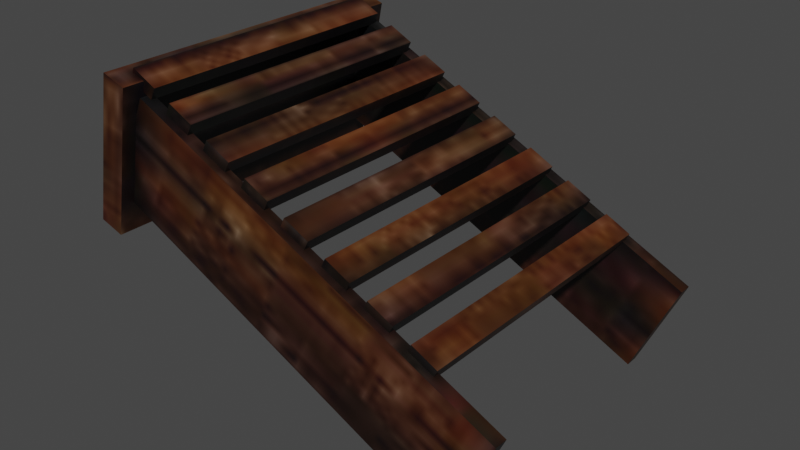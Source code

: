 # Source: rice_thresher.blend  (saved by Blender 3.6.13; exported with 4.5.12 LTS)
import bpy
from mathutils import Matrix  # noqa: F401  (used for matrix-valued properties, if any)

bpy.ops.wm.read_factory_settings(use_empty=True)
scene = bpy.context.scene
scene.name = 'Scene'

# ---- collections
col_collection = bpy.data.collections.new('Collection'); scene.collection.children.link(col_collection)

# ---- images (referenced by path relative to the original .blend; pixels are not part of the script)
import os
ASSET_DIR = os.environ.get("B2B_ASSET_DIR", "")  # directory of the original .blend (textures are referenced by path, not embedded)
HERE = os.path.dirname(os.path.abspath(__file__))  # packed textures are extracted next to this script under _unpacked/

def load_image(name, relpath, width, height, colorspace="sRGB"):
    """Load a texture the original file referenced (path relative to the .blend, or extracted next to this script)."""
    p = next((c for c in (os.path.join(HERE, relpath), os.path.join(ASSET_DIR, relpath)) if relpath and os.path.exists(c)), "")
    if p:
        img = bpy.data.images.load(p, check_existing=True)
        img.name = name
    else:  # same state as the original file: an image datablock whose file is absent (Cycles renders it pink)
        img = bpy.data.images.new(name, width, height)
        img.source = "FILE"
        img.filepath = "//" + (relpath or name)
    img.colorspace_settings.name = colorspace
    return img
img_rice_thresher_noise_jpg = load_image('rice thresher noise.jpg', '_unpacked/rice_thresher_noise.2b61bda1.jpg', 128, 128, 'sRGB')

# ---- materials (node trees are filled in below, after node groups)
mat_rice_thresher = bpy.data.materials.new('rice thresher')
mat_rice_thresher.use_transparent_shadow = False

# ---- material node trees
mat_rice_thresher.use_nodes = True; mat_rice_thresher.node_tree.nodes.clear()
_N = mat_rice_thresher.node_tree.nodes; _L = mat_rice_thresher.node_tree.links
n0 = _N.new('ShaderNodeBsdfPrincipled'); n0.name = 'Principled BSDF'; n0.location = (10, 300)
n0.distribution = 'GGX'
n0.subsurface_method = 'RANDOM_WALK_SKIN'
n0.inputs[3].default_value = 1.45
n0.inputs[27].default_value = (0.0, 0.0, 0.0, 1.0)
n0.inputs[28].default_value = 1.0
n1 = _N.new('ShaderNodeOutputMaterial'); n1.name = 'Material Output'; n1.location = (300, 300)
n2 = _N.new('ShaderNodeTexImage'); n2.name = 'Image Texture'; n2.location = (-335, 170)
n2.image = img_rice_thresher_noise_jpg
_L.new(n0.outputs[0], n1.inputs[0])
_L.new(n2.outputs[0], n0.inputs[0])
n1.is_active_output = True

# ---- world
world_world = bpy.data.worlds.new('World'); scene.world = world_world
world_world.use_nodes = True; world_world.node_tree.nodes.clear()
_N = world_world.node_tree.nodes; _L = world_world.node_tree.links
n0 = _N.new('ShaderNodeOutputWorld'); n0.name = 'World Output'; n0.location = (300, 300)
n1 = _N.new('ShaderNodeBackground'); n1.name = 'Background'; n1.location = (10, 300)
n1.inputs[0].default_value = (0.05088, 0.05088, 0.05088, 1.0)
_L.new(n1.outputs[0], n0.inputs[0])
n0.is_active_output = True
world_world.color = (0.05088, 0.05088, 0.05088)
world_world.use_sun_shadow = False
world_world.sun_shadow_jitter_overblur = 0.0

# ---- meshes
me_cube_016 = bpy.data.meshes.new('Cube.016')
me_cube_016.from_pydata([(7.504, -4.618, -1.016), (7.318, -4.618, -1.392), (7.504, 4.618, -1.016), (7.318, 4.618, -1.392), (6.682, -4.618, -0.6084), (6.496, -4.618, -0.9837), (6.682, 4.618, -0.6084), (6.496, 4.618, -0.9837), (-2.301, -4.618, 3.85), (-2.487, -4.618, 3.475), (-2.301, 4.618, 3.85), (-2.487, 4.618, 3.475), (-3.123, -4.618, 4.258), (-3.309, -4.618, 3.883), (-3.123, 4.618, 4.258), (-3.309, 4.618, 3.883), (-0.9005, -4.618, 3.155), (-1.087, -4.618, 2.78), (-0.9005, 4.618, 3.155), (-1.087, 4.618, 2.78), (-1.722, -4.618, 3.563), (-1.908, -4.618, 3.188), (-1.722, 4.618, 3.563), (-1.908, 4.618, 3.188), (0.5003, -4.618, 2.46), (0.314, -4.618, 2.085), (0.5003, 4.618, 2.46), (0.314, 4.618, 2.085), (-0.3215, -4.618, 2.868), (-0.5077, -4.618, 2.492), (-0.3215, 4.618, 2.868), (-0.5077, 4.618, 2.492), (1.901, -4.618, 1.765), (1.715, -4.618, 1.389), (1.901, 4.618, 1.765), (1.715, 4.618, 1.389), (1.079, -4.618, 2.172), (0.893, -4.618, 1.797), (1.079, 4.618, 2.172), (0.893, 4.618, 1.797), (3.302, -4.618, 1.069), (3.116, -4.618, 0.6941), (3.302, 4.618, 1.069), (3.116, 4.618, 0.6941), (2.48, -4.618, 1.477), (2.294, -4.618, 1.102), (2.48, 4.618, 1.477), (2.294, 4.618, 1.102), (4.703, -4.618, 0.3741), (4.516, -4.618, -0.001132), (4.703, 4.618, 0.3741), (4.516, 4.618, -0.001132), (3.881, -4.618, 0.782), (3.695, -4.618, 0.4067), (3.881, 4.618, 0.782), (3.695, 4.618, 0.4067), (6.103, -4.618, -0.3211), (5.917, -4.618, -0.6963), (6.103, 4.618, -0.3211), (5.917, 4.618, -0.6963), (5.282, -4.618, 0.08678), (5.095, -4.618, -0.2885), (5.282, 4.618, 0.08678), (5.095, 4.618, -0.2885), (8.009, 4.433, -5.336), (9.449, 4.433, -2.204), (-4.096, 4.433, 0.4265), (-2.655, 4.433, 3.558), (8.009, 4.868, -5.336), (9.449, 4.868, -2.204), (-4.096, 4.868, 0.4265), (-2.655, 4.868, 3.558), (-4.471, -5.319, -0.536), (-3.521, -5.319, 4.216), (-4.471, 5.319, -0.536), (-3.521, 5.319, 4.216), (-3.676, -5.319, -0.7928), (-2.726, -5.319, 3.96), (-3.676, 5.319, -0.7928), (-2.726, 5.319, 3.96), (8.009, -4.855, -5.336), (9.449, -4.855, -2.204), (-4.096, -4.855, 0.4265), (-2.655, -4.855, 3.558), (8.009, -4.423, -5.336), (9.449, -4.423, -2.204), (-4.096, -4.423, 0.4265), (-2.655, -4.423, 3.558)], [], [(0, 1, 3, 2), (2, 3, 7, 6), (6, 7, 5, 4), (4, 5, 1, 0), (2, 6, 4, 0), (7, 3, 1, 5), (8, 9, 11, 10), (10, 11, 15, 14), (14, 15, 13, 12), (12, 13, 9, 8), (10, 14, 12, 8), (15, 11, 9, 13), (16, 17, 19, 18), (18, 19, 23, 22), (22, 23, 21, 20), (20, 21, 17, 16), (18, 22, 20, 16), (23, 19, 17, 21), (24, 25, 27, 26), (26, 27, 31, 30), (30, 31, 29, 28), (28, 29, 25, 24), (26, 30, 28, 24), (31, 27, 25, 29), (32, 33, 35, 34), (34, 35, 39, 38), (38, 39, 37, 36), (36, 37, 33, 32), (34, 38, 36, 32), (39, 35, 33, 37), (40, 41, 43, 42), (42, 43, 47, 46), (46, 47, 45, 44), (44, 45, 41, 40), (42, 46, 44, 40), (47, 43, 41, 45), (48, 49, 51, 50), (50, 51, 55, 54), (54, 55, 53, 52), (52, 53, 49, 48), (50, 54, 52, 48), (55, 51, 49, 53), (56, 57, 59, 58), (58, 59, 63, 62), (62, 63, 61, 60), (60, 61, 57, 56), (58, 62, 60, 56), (63, 59, 57, 61), (64, 65, 67, 66), (66, 67, 71, 70), (70, 71, 69, 68), (68, 69, 65, 64), (66, 70, 68, 64), (71, 67, 65, 69), (72, 73, 75, 74), (74, 75, 79, 78), (78, 79, 77, 76), (76, 77, 73, 72), (74, 78, 76, 72), (79, 75, 73, 77), (80, 81, 83, 82), (82, 83, 87, 86), (86, 87, 85, 84), (84, 85, 81, 80), (82, 86, 84, 80), (87, 83, 81, 85)])
_uv = me_cube_016.uv_layers.new(name='UVMap')
_uv.uv.foreach_set('vector', [0.8974, 0.3771, 0.9145, 0.3771, 0.9145, 0.7542, 0.8974, 0.7542, 0.6508, 0.9436, 0.6337, 0.9436, 0.6337, 0.9061, 0.6508, 0.9061, 0.9316, 0.3771, 0.9487, 0.3771, 0.9487, 0.7542, 0.9316, 0.7542, 0.6508, 0.9061, 0.6679, 0.9061, 0.6679, 0.9436, 0.6508, 0.9436, 0.1498, 0.9263, 0.1124, 0.9263, 0.1124, 0.5492, 0.1498, 0.5492, 0.4494, 0.5492, 0.4869, 0.5492, 0.4869, 0.9263, 0.4494, 0.9263, 0.9487, -2.532e-09, 0.9658, -3.28e-09, 0.9658, 0.3771, 0.9487, 0.3771, 0.685, 0.9436, 0.6679, 0.9436, 0.6679, 0.9061, 0.685, 0.9061, 0.9487, 0.3771, 0.9658, 0.3771, 0.9658, 0.7542, 0.9487, 0.7542, 0.8389, 0.8687, 0.856, 0.8687, 0.856, 0.9061, 0.8389, 0.9061, 0.03745, 0.9263, 1.554e-09, 0.9263, -1.493e-08, 0.5492, 0.03745, 0.5492, 0.3745, 0.5492, 0.412, 0.5492, 0.412, 0.9263, 0.3745, 0.9263, 0.9658, -3.28e-09, 0.9829, -4.027e-09, 0.9829, 0.3771, 0.9658, 0.3771, 0.7534, 0.9061, 0.7363, 0.9061, 0.7363, 0.8687, 0.7534, 0.8687, 0.9658, 0.3771, 0.9829, 0.3771, 0.9829, 0.7542, 0.9658, 0.7542, 0.7021, 0.8687, 0.7192, 0.8687, 0.7192, 0.9061, 0.7021, 0.9061, 0.8974, 0.3771, 0.86, 0.3771, 0.86, 1.347e-09, 0.8974, -2.903e-10, 0.412, 0.5492, 0.4494, 0.5492, 0.4494, 0.9263, 0.412, 0.9263, 0.6003, 0.5473, 0.6174, 0.5473, 0.6174, 0.9245, 0.6003, 0.9245, 0.8047, 0.9061, 0.7876, 0.9061, 0.7876, 0.8687, 0.8047, 0.8687, 0.9829, -4.027e-09, 1.0, -4.775e-09, 1.0, 0.3771, 0.9829, 0.3771, 0.7534, 0.8687, 0.7705, 0.8687, 0.7705, 0.9061, 0.7534, 0.9061, 0.1124, 0.9263, 0.0749, 0.9263, 0.0749, 0.5492, 0.1124, 0.5492, 0.3371, 0.5492, 0.3745, 0.5492, 0.3745, 0.9263, 0.3371, 0.9263, 0.4869, 0.5492, 0.5039, 0.5492, 0.5039, 0.9263, 0.4869, 0.9263, 0.685, 0.9061, 0.6679, 0.9061, 0.6679, 0.8687, 0.685, 0.8687, 0.5039, 0.5492, 0.521, 0.5492, 0.521, 0.9263, 0.5039, 0.9263, 0.685, 0.8687, 0.7021, 0.8687, 0.7021, 0.9061, 0.685, 0.9061, 0.8974, 0.7542, 0.86, 0.7542, 0.86, 0.3771, 0.8974, 0.3771, 0.2247, 0.5492, 0.2622, 0.5492, 0.2622, 0.9263, 0.2247, 0.9263, 0.521, 0.5492, 0.5381, 0.5492, 0.5381, 0.9263, 0.521, 0.9263, 0.8218, 0.9061, 0.8047, 0.9061, 0.8047, 0.8687, 0.8218, 0.8687, 0.8974, -2.903e-10, 0.9145, -1.038e-09, 0.9145, 0.3771, 0.8974, 0.3771, 0.8218, 0.8687, 0.8389, 0.8687, 0.8389, 0.9061, 0.8218, 0.9061, 0.6003, 0.9245, 0.5629, 0.9245, 0.5629, 0.5473, 0.6003, 0.5473, 0.2622, 0.5492, 0.2996, 0.5492, 0.2996, 0.9263, 0.2622, 0.9263, 0.5381, 0.5492, 0.5552, 0.5492, 0.5552, 0.9263, 0.5381, 0.9263, 0.7363, 0.9061, 0.7192, 0.9061, 0.7192, 0.8687, 0.7363, 0.8687, 0.9145, -1.038e-09, 0.9316, -1.785e-09, 0.9316, 0.3771, 0.9145, 0.3771, 0.7705, 0.8687, 0.7876, 0.8687, 0.7876, 0.9061, 0.7705, 0.9061, 0.0749, 0.9263, 0.03745, 0.9263, 0.03745, 0.5492, 0.0749, 0.5492, 0.2996, 0.5492, 0.3371, 0.5492, 0.3371, 0.9263, 0.2996, 0.9263, 0.9316, -1.785e-09, 0.9487, -2.532e-09, 0.9487, 0.3771, 0.9316, 0.3771, 0.6508, 0.9061, 0.6337, 0.9061, 0.6337, 0.8687, 0.6508, 0.8687, 0.9145, 0.3771, 0.9316, 0.3771, 0.9316, 0.7542, 0.9145, 0.7542, 0.6508, 0.8687, 0.6679, 0.8687, 0.6679, 0.9061, 0.6508, 0.9061, 0.1873, 0.9263, 0.1498, 0.9263, 0.1498, 0.5492, 0.1873, 0.5492, 0.1873, 0.5492, 0.2247, 0.5492, 0.2247, 0.9263, 0.1873, 0.9263, 0.1407, 0.5492, 4.39e-08, 0.5473, 8.368e-09, -1.758e-08, 0.1407, 0.001855, 0.9455, 0.895, 0.9455, 0.7542, 0.9633, 0.7542, 0.9633, 0.895, 0.1407, 0.001855, 0.2814, -1.762e-08, 0.2814, 0.5473, 0.1407, 0.5492, 0.9278, 0.895, 0.9278, 0.7542, 0.9455, 0.7542, 0.9455, 0.895, 0.5806, -9.734e-09, 0.5984, -9.734e-09, 0.5984, 0.5473, 0.5806, 0.5473, 0.5629, -9.734e-09, 0.5806, -9.734e-09, 0.5806, 0.5473, 0.5629, 0.5473, 0.8261, 0.4343, 0.6337, 0.4343, 0.6337, 1.124e-08, 0.8261, 2.826e-09, 0.86, 0.9521, 0.86, 0.7542, 0.8939, 0.7582, 0.8939, 0.956, 0.8261, 0.8687, 0.6337, 0.8687, 0.6337, 0.4343, 0.8261, 0.4343, 0.8939, 0.956, 0.8939, 0.7582, 0.9278, 0.7542, 0.9278, 0.9521, 0.8261, 0.4343, 0.86, 0.4343, 0.86, 0.8687, 0.8261, 0.8687, 0.86, 0.4343, 0.8261, 0.4343, 0.8261, 2.826e-09, 0.86, 1.347e-09, 0.4222, 0.5492, 0.2814, 0.5473, 0.2814, -1.753e-08, 0.4222, 0.001855, 0.9809, 0.895, 0.9809, 0.7542, 0.9985, 0.7542, 0.9985, 0.895, 0.4222, 0.001855, 0.5629, -9.219e-11, 0.5629, 0.5473, 0.4222, 0.5492, 0.9633, 0.895, 0.9633, 0.7542, 0.9809, 0.7542, 0.9809, 0.895, 0.616, -9.734e-09, 0.6337, -9.734e-09, 0.6337, 0.5473, 0.616, 0.5473, 0.5984, -9.734e-09, 0.616, -9.734e-09, 0.616, 0.5473, 0.5984, 0.5473])
me_cube_016.materials.append(mat_rice_thresher)
me_cube_016.use_remesh_fix_poles = True
me_cube_016.use_remesh_preserve_attributes = False
me_cube_016.use_mirror_vertex_groups = False
me_cube_016.update()

# ---- objects
ob_rice_thresher = bpy.data.objects.new('rice thresher', me_cube_016)

# ---- transforms, parenting, visibility, modifiers, constraints
ob_rice_thresher.location = (0.0, 0.0, 0.0)
ob_rice_thresher.lineart.crease_threshold = 0.0

# ---- collection membership
col_collection.objects.link(ob_rice_thresher)

# ---- scene / render settings (as saved in the file)
scene.frame_start = 1; scene.frame_end = 250; scene.frame_set(0)
scene.render.engine = 'BLENDER_EEVEE_NEXT'
scene.cycles.use_denoising = False
scene.cycles.samples = 128
scene.cycles.sampling_pattern = 'TABULATED_SOBOL'
scene.cycles.use_adaptive_sampling = False
scene.cycles.use_light_tree = False
scene.view_settings.view_transform = 'Filmic'
bpy.context.view_layer.update()

# ---- added for rendering (the .blend has no active camera and no usable light): camera, sun
cam_auto = bpy.data.cameras.new('AutoCamera')
cam_auto.lens = 50.0
cam_auto.sensor_width = 36.0
cam_auto.clip_end = 1000.0
ob_auto_camera = bpy.data.objects.new('AutoCamera', cam_auto)
scene.collection.objects.link(ob_auto_camera)
ob_auto_camera.location = (20.9703, -22.1775, 14.2463)
ob_auto_camera.rotation_euler = (1.09748, -7.21219e-08, 0.694738)
scene.camera = ob_auto_camera
light_auto_sun = bpy.data.lights.new('AutoSun', 'SUN')
light_auto_sun.energy = 3.0
light_auto_sun.angle = 0.0523599
ob_auto_sun = bpy.data.objects.new('AutoSun', light_auto_sun)
scene.collection.objects.link(ob_auto_sun)
ob_auto_sun.rotation_euler = (0.872665, 0.174533, 0.523599)
bpy.context.view_layer.update()
